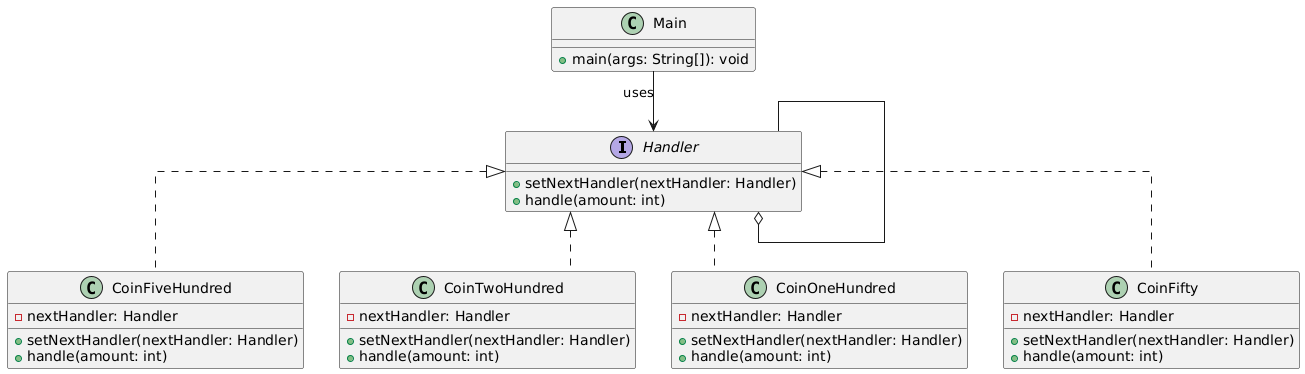

The diagram above was rendered by PlantUML. Its source (embedded in the PNG):
@startuml
interface Handler {
    +setNextHandler(nextHandler: Handler)
    +handle(amount: int)
}

class CoinFiveHundred {
    -nextHandler: Handler
    +setNextHandler(nextHandler: Handler)
    +handle(amount: int)
}

class CoinTwoHundred {
    -nextHandler: Handler
    +setNextHandler(nextHandler: Handler)
    +handle(amount: int)
}

class CoinOneHundred {
    -nextHandler: Handler
    +setNextHandler(nextHandler: Handler)
    +handle(amount: int)
}

class CoinFifty {
    -nextHandler: Handler
    +setNextHandler(nextHandler: Handler)
    +handle(amount: int)
}

class Main {
    +main(args: String[]): void
}

Handler <|.. CoinFiveHundred
Handler <|.. CoinTwoHundred
Handler <|.. CoinOneHundred
Handler <|.. CoinFifty

Main --> Handler : uses
Handler --o Handler 
skinparam linetype ortho
@enduml